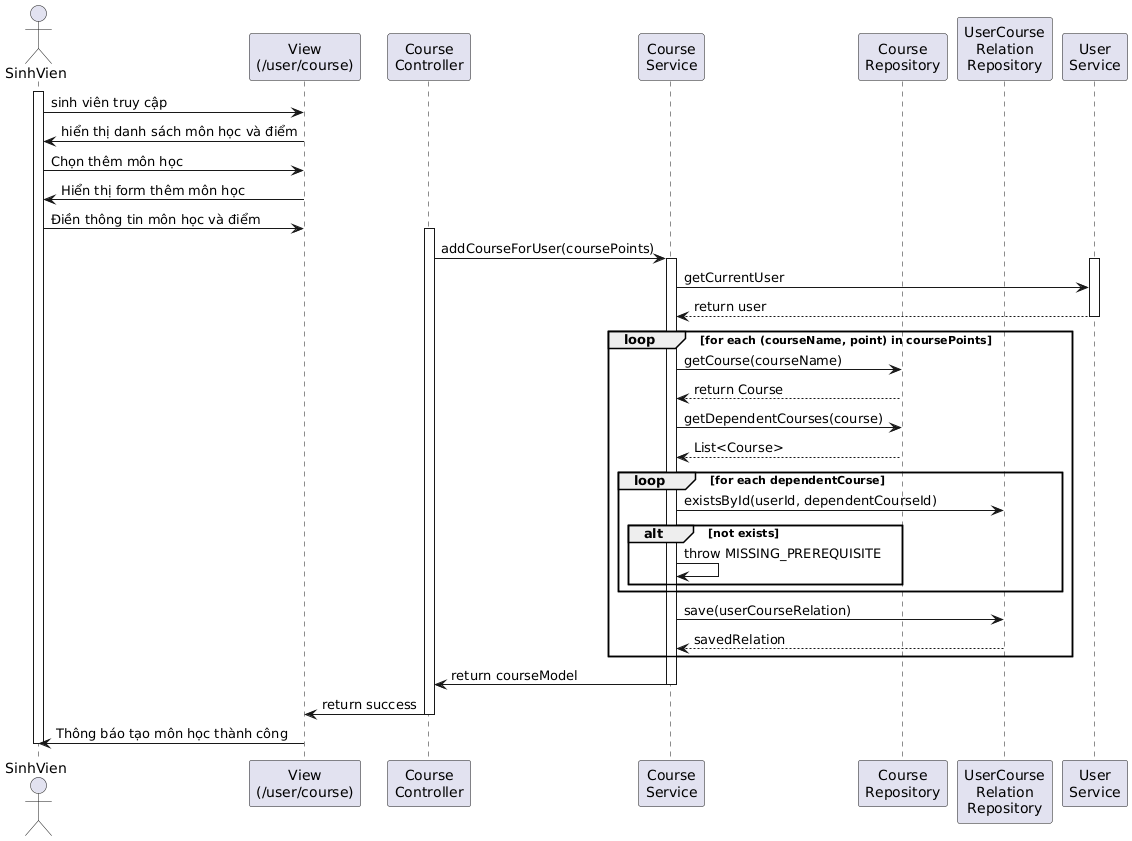

The diagram above was rendered by PlantUML. Its source (embedded in the PNG):
@startuml
actor SinhVien as SV

participant "View\n(/user/course)" as View
participant "Course\nController" as Controller
participant "Course\nService" as Service
participant "Course\nRepository" as CourseRepo
participant "UserCourse\nRelation\nRepository" as UCRRepo
participant "User\nService" as UService

activate SV
SV -> View : sinh viên truy cập
View -> SV : hiển thị danh sách môn học và điểm
SV -> View : Chọn thêm môn học
View -> SV : Hiển thị form thêm môn học
SV -> View : Điền thông tin môn học và điểm

activate Controller
Controller -> Service : addCourseForUser(coursePoints)
activate Service

activate UService
Service -> UService: getCurrentUser
UService --> Service: return user
deactivate UService

loop for each (courseName, point) in coursePoints
    Service -> CourseRepo : getCourse(courseName)
    CourseRepo --> Service : return Course

    Service -> CourseRepo : getDependentCourses(course)
    CourseRepo --> Service : List<Course>

    loop for each dependentCourse
        Service -> UCRRepo : existsById(userId, dependentCourseId)
        alt not exists
            Service -> Service : throw MISSING_PREREQUISITE
        end
    end

    Service -> UCRRepo : save(userCourseRelation)
    UCRRepo --> Service : savedRelation
end

Service -> Controller : return courseModel
deactivate Service

Controller -> View : return success
deactivate Controller

View -> SV : Thông báo tạo môn học thành công
deactivate SV
@enduml